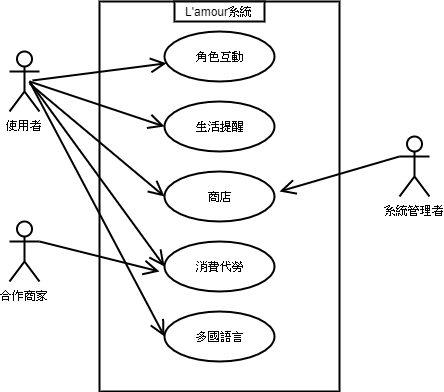

The diagram above was exported from draw.io. Its source (the exported page's mxGraphModel, read from the mxfile embedded in the PNG):
<mxGraphModel dx="1024" dy="534" grid="1" gridSize="10" guides="1" tooltips="1" connect="1" arrows="1" fold="1" page="1" pageScale="1" pageWidth="827" pageHeight="1169" math="0" shadow="0">
  <root>
    <mxCell id="0" />
    <mxCell id="1" parent="0" />
    <mxCell id="uD_Tc5nqMUT2XEj3MT17-1" value="使用者" style="shape=umlActor;verticalLabelPosition=bottom;labelBackgroundColor=#ffffff;verticalAlign=top;html=1;strokeWidth=2;" parent="1" vertex="1">
      <mxGeometry x="230" y="110" width="30" height="60" as="geometry" />
    </mxCell>
    <mxCell id="uD_Tc5nqMUT2XEj3MT17-2" value="合作商家" style="shape=umlActor;verticalLabelPosition=bottom;labelBackgroundColor=#ffffff;verticalAlign=top;html=1;strokeWidth=2;" parent="1" vertex="1">
      <mxGeometry x="230" y="280" width="30" height="60" as="geometry" />
    </mxCell>
    <mxCell id="uD_Tc5nqMUT2XEj3MT17-3" value="系統管理者" style="shape=umlActor;verticalLabelPosition=bottom;labelBackgroundColor=#ffffff;verticalAlign=top;html=1;strokeWidth=2;" parent="1" vertex="1">
      <mxGeometry x="620" y="195" width="30" height="60" as="geometry" />
    </mxCell>
    <mxCell id="uD_Tc5nqMUT2XEj3MT17-4" value="Object" style="html=1;strokeWidth=2;" parent="1" vertex="1">
      <mxGeometry x="320" y="60" width="240" height="390" as="geometry" />
    </mxCell>
    <mxCell id="uD_Tc5nqMUT2XEj3MT17-7" value="角色互動" style="ellipse;whiteSpace=wrap;html=1;strokeWidth=2;" parent="1" vertex="1">
      <mxGeometry x="385" y="90" width="110" height="50" as="geometry" />
    </mxCell>
    <mxCell id="uD_Tc5nqMUT2XEj3MT17-8" value="生活提醒" style="ellipse;whiteSpace=wrap;html=1;strokeWidth=2;" parent="1" vertex="1">
      <mxGeometry x="385" y="160" width="110" height="50" as="geometry" />
    </mxCell>
    <mxCell id="uD_Tc5nqMUT2XEj3MT17-9" value="商店" style="ellipse;whiteSpace=wrap;html=1;strokeWidth=2;" parent="1" vertex="1">
      <mxGeometry x="385" y="230" width="110" height="50" as="geometry" />
    </mxCell>
    <mxCell id="uD_Tc5nqMUT2XEj3MT17-10" value="消費代勞" style="ellipse;whiteSpace=wrap;html=1;strokeWidth=2;" parent="1" vertex="1">
      <mxGeometry x="385" y="300" width="110" height="50" as="geometry" />
    </mxCell>
    <mxCell id="uD_Tc5nqMUT2XEj3MT17-11" value="多國語言" style="ellipse;whiteSpace=wrap;html=1;strokeWidth=2;" parent="1" vertex="1">
      <mxGeometry x="385" y="370" width="110" height="50" as="geometry" />
    </mxCell>
    <mxCell id="GWuc9ci6SvfVtcmbxtM2-5" value="" style="endArrow=open;endFill=1;endSize=12;html=1;strokeWidth=2;" parent="1" target="uD_Tc5nqMUT2XEj3MT17-7" edge="1">
      <mxGeometry width="160" relative="1" as="geometry">
        <mxPoint x="253" y="139" as="sourcePoint" />
        <mxPoint x="413" y="139" as="targetPoint" />
      </mxGeometry>
    </mxCell>
    <mxCell id="GWuc9ci6SvfVtcmbxtM2-6" value="" style="endArrow=open;endFill=1;endSize=12;html=1;entryX=0;entryY=0.5;entryDx=0;entryDy=0;strokeWidth=2;" parent="1" target="uD_Tc5nqMUT2XEj3MT17-8" edge="1">
      <mxGeometry width="160" relative="1" as="geometry">
        <mxPoint x="250" y="140" as="sourcePoint" />
        <mxPoint x="397.06944152951473" y="131.79322675557023" as="targetPoint" />
      </mxGeometry>
    </mxCell>
    <mxCell id="GWuc9ci6SvfVtcmbxtM2-7" value="" style="endArrow=open;endFill=1;endSize=12;html=1;entryX=0;entryY=0.5;entryDx=0;entryDy=0;strokeWidth=2;" parent="1" target="uD_Tc5nqMUT2XEj3MT17-9" edge="1">
      <mxGeometry width="160" relative="1" as="geometry">
        <mxPoint x="250" y="142" as="sourcePoint" />
        <mxPoint x="407.06944152951473" y="141.79322675557023" as="targetPoint" />
      </mxGeometry>
    </mxCell>
    <mxCell id="GWuc9ci6SvfVtcmbxtM2-8" value="" style="endArrow=open;endFill=1;endSize=12;html=1;entryX=0;entryY=0.5;entryDx=0;entryDy=0;strokeWidth=2;" parent="1" target="uD_Tc5nqMUT2XEj3MT17-10" edge="1">
      <mxGeometry width="160" relative="1" as="geometry">
        <mxPoint x="250" y="140" as="sourcePoint" />
        <mxPoint x="417.06944152951473" y="151.79322675557023" as="targetPoint" />
      </mxGeometry>
    </mxCell>
    <mxCell id="GWuc9ci6SvfVtcmbxtM2-9" value="" style="endArrow=open;endFill=1;endSize=12;html=1;entryX=0;entryY=0.5;entryDx=0;entryDy=0;strokeWidth=2;" parent="1" target="uD_Tc5nqMUT2XEj3MT17-11" edge="1">
      <mxGeometry width="160" relative="1" as="geometry">
        <mxPoint x="250" y="140" as="sourcePoint" />
        <mxPoint x="427.06944152951473" y="161.79322675557023" as="targetPoint" />
      </mxGeometry>
    </mxCell>
    <mxCell id="GWuc9ci6SvfVtcmbxtM2-10" value="" style="endArrow=open;endFill=1;endSize=12;html=1;exitX=1;exitY=0.3333333333333333;exitDx=0;exitDy=0;exitPerimeter=0;strokeWidth=2;" parent="1" source="uD_Tc5nqMUT2XEj3MT17-2" edge="1">
      <mxGeometry width="160" relative="1" as="geometry">
        <mxPoint x="303" y="189" as="sourcePoint" />
        <mxPoint x="380" y="330" as="targetPoint" />
      </mxGeometry>
    </mxCell>
    <mxCell id="GWuc9ci6SvfVtcmbxtM2-13" value="" style="endArrow=open;endFill=1;endSize=12;html=1;exitX=0;exitY=0.3333333333333333;exitDx=0;exitDy=0;exitPerimeter=0;strokeWidth=2;" parent="1" source="uD_Tc5nqMUT2XEj3MT17-3" edge="1">
      <mxGeometry width="160" relative="1" as="geometry">
        <mxPoint x="270" y="310" as="sourcePoint" />
        <mxPoint x="500" y="250" as="targetPoint" />
      </mxGeometry>
    </mxCell>
    <mxCell id="GWuc9ci6SvfVtcmbxtM2-14" value="L'amour系統" style="html=1;strokeWidth=2;" parent="1" vertex="1">
      <mxGeometry x="395" y="60" width="90" height="20" as="geometry" />
    </mxCell>
  </root>
</mxGraphModel>